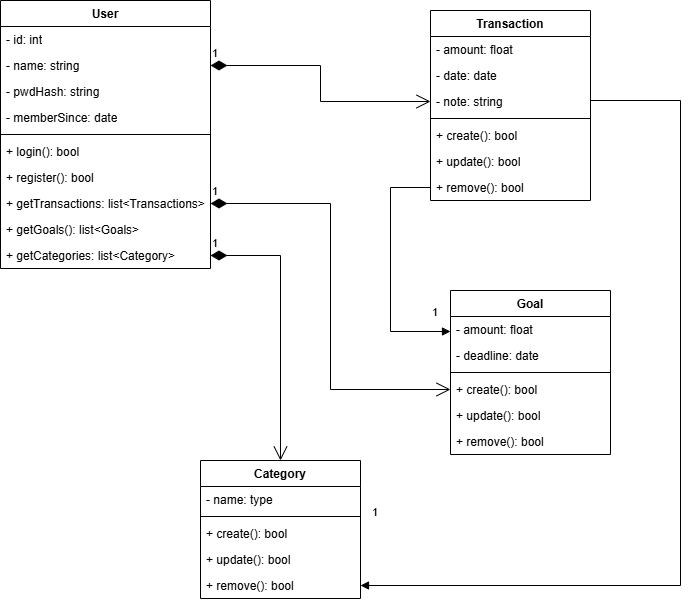

The diagram above was exported from draw.io. Its source (the exported page's mxGraphModel, read from the mxfile embedded in the PNG):
<mxGraphModel dx="1307" dy="748" grid="1" gridSize="10" guides="1" tooltips="1" connect="1" arrows="1" fold="1" page="1" pageScale="1" pageWidth="827" pageHeight="1169" math="0" shadow="0">
  <root>
    <mxCell id="0" />
    <mxCell id="1" parent="0" />
    <mxCell id="2" value="User" style="swimlane;fontStyle=1;align=center;verticalAlign=top;childLayout=stackLayout;horizontal=1;startSize=26;horizontalStack=0;resizeParent=1;resizeParentMax=0;resizeLast=0;collapsible=1;marginBottom=0;whiteSpace=wrap;html=1;" vertex="1" parent="1">
      <mxGeometry x="80" y="90" width="210" height="268" as="geometry" />
    </mxCell>
    <mxCell id="3" value="- id: int" style="text;strokeColor=none;fillColor=none;align=left;verticalAlign=top;spacingLeft=4;spacingRight=4;overflow=hidden;rotatable=0;points=[[0,0.5],[1,0.5]];portConstraint=eastwest;whiteSpace=wrap;html=1;" vertex="1" parent="2">
      <mxGeometry y="26" width="210" height="26" as="geometry" />
    </mxCell>
    <mxCell id="4" value="- name: string" style="text;strokeColor=none;fillColor=none;align=left;verticalAlign=top;spacingLeft=4;spacingRight=4;overflow=hidden;rotatable=0;points=[[0,0.5],[1,0.5]];portConstraint=eastwest;whiteSpace=wrap;html=1;" vertex="1" parent="2">
      <mxGeometry y="52" width="210" height="26" as="geometry" />
    </mxCell>
    <mxCell id="5" value="- pwdHash: string" style="text;strokeColor=none;fillColor=none;align=left;verticalAlign=top;spacingLeft=4;spacingRight=4;overflow=hidden;rotatable=0;points=[[0,0.5],[1,0.5]];portConstraint=eastwest;whiteSpace=wrap;html=1;" vertex="1" parent="2">
      <mxGeometry y="78" width="210" height="26" as="geometry" />
    </mxCell>
    <mxCell id="6" value="- memberSince: date" style="text;strokeColor=none;fillColor=none;align=left;verticalAlign=top;spacingLeft=4;spacingRight=4;overflow=hidden;rotatable=0;points=[[0,0.5],[1,0.5]];portConstraint=eastwest;whiteSpace=wrap;html=1;" vertex="1" parent="2">
      <mxGeometry y="104" width="210" height="26" as="geometry" />
    </mxCell>
    <mxCell id="7" value="" style="line;strokeWidth=1;fillColor=none;align=left;verticalAlign=middle;spacingTop=-1;spacingLeft=3;spacingRight=3;rotatable=0;labelPosition=right;points=[];portConstraint=eastwest;strokeColor=inherit;" vertex="1" parent="2">
      <mxGeometry y="130" width="210" height="8" as="geometry" />
    </mxCell>
    <mxCell id="8" value="+ login(): bool" style="text;strokeColor=none;fillColor=none;align=left;verticalAlign=top;spacingLeft=4;spacingRight=4;overflow=hidden;rotatable=0;points=[[0,0.5],[1,0.5]];portConstraint=eastwest;whiteSpace=wrap;html=1;" vertex="1" parent="2">
      <mxGeometry y="138" width="210" height="26" as="geometry" />
    </mxCell>
    <mxCell id="9" value="+ register(): bool" style="text;strokeColor=none;fillColor=none;align=left;verticalAlign=top;spacingLeft=4;spacingRight=4;overflow=hidden;rotatable=0;points=[[0,0.5],[1,0.5]];portConstraint=eastwest;whiteSpace=wrap;html=1;" vertex="1" parent="2">
      <mxGeometry y="164" width="210" height="26" as="geometry" />
    </mxCell>
    <mxCell id="10" value="+ getTransactions: list&amp;lt;Transactions&amp;gt;" style="text;strokeColor=none;fillColor=none;align=left;verticalAlign=top;spacingLeft=4;spacingRight=4;overflow=hidden;rotatable=0;points=[[0,0.5],[1,0.5]];portConstraint=eastwest;whiteSpace=wrap;html=1;" vertex="1" parent="2">
      <mxGeometry y="190" width="210" height="26" as="geometry" />
    </mxCell>
    <mxCell id="11" value="+ getGoals(): list&amp;lt;Goals&amp;gt;" style="text;strokeColor=none;fillColor=none;align=left;verticalAlign=top;spacingLeft=4;spacingRight=4;overflow=hidden;rotatable=0;points=[[0,0.5],[1,0.5]];portConstraint=eastwest;whiteSpace=wrap;html=1;" vertex="1" parent="2">
      <mxGeometry y="216" width="210" height="26" as="geometry" />
    </mxCell>
    <mxCell id="12" value="+ getCategories: list&amp;lt;Category&amp;gt;" style="text;strokeColor=none;fillColor=none;align=left;verticalAlign=top;spacingLeft=4;spacingRight=4;overflow=hidden;rotatable=0;points=[[0,0.5],[1,0.5]];portConstraint=eastwest;whiteSpace=wrap;html=1;" vertex="1" parent="2">
      <mxGeometry y="242" width="210" height="26" as="geometry" />
    </mxCell>
    <mxCell id="13" value="Transaction" style="swimlane;fontStyle=1;align=center;verticalAlign=top;childLayout=stackLayout;horizontal=1;startSize=26;horizontalStack=0;resizeParent=1;resizeParentMax=0;resizeLast=0;collapsible=1;marginBottom=0;whiteSpace=wrap;html=1;" vertex="1" parent="1">
      <mxGeometry x="510" y="100" width="160" height="190" as="geometry" />
    </mxCell>
    <mxCell id="14" value="- amount: float" style="text;strokeColor=none;fillColor=none;align=left;verticalAlign=top;spacingLeft=4;spacingRight=4;overflow=hidden;rotatable=0;points=[[0,0.5],[1,0.5]];portConstraint=eastwest;whiteSpace=wrap;html=1;" vertex="1" parent="13">
      <mxGeometry y="26" width="160" height="26" as="geometry" />
    </mxCell>
    <mxCell id="15" value="- date: date" style="text;strokeColor=none;fillColor=none;align=left;verticalAlign=top;spacingLeft=4;spacingRight=4;overflow=hidden;rotatable=0;points=[[0,0.5],[1,0.5]];portConstraint=eastwest;whiteSpace=wrap;html=1;" vertex="1" parent="13">
      <mxGeometry y="52" width="160" height="26" as="geometry" />
    </mxCell>
    <mxCell id="16" value="- note: string" style="text;strokeColor=none;fillColor=none;align=left;verticalAlign=top;spacingLeft=4;spacingRight=4;overflow=hidden;rotatable=0;points=[[0,0.5],[1,0.5]];portConstraint=eastwest;whiteSpace=wrap;html=1;" vertex="1" parent="13">
      <mxGeometry y="78" width="160" height="26" as="geometry" />
    </mxCell>
    <mxCell id="17" value="" style="line;strokeWidth=1;fillColor=none;align=left;verticalAlign=middle;spacingTop=-1;spacingLeft=3;spacingRight=3;rotatable=0;labelPosition=right;points=[];portConstraint=eastwest;strokeColor=inherit;" vertex="1" parent="13">
      <mxGeometry y="104" width="160" height="8" as="geometry" />
    </mxCell>
    <mxCell id="18" value="+ create(): bool" style="text;strokeColor=none;fillColor=none;align=left;verticalAlign=top;spacingLeft=4;spacingRight=4;overflow=hidden;rotatable=0;points=[[0,0.5],[1,0.5]];portConstraint=eastwest;whiteSpace=wrap;html=1;" vertex="1" parent="13">
      <mxGeometry y="112" width="160" height="26" as="geometry" />
    </mxCell>
    <mxCell id="19" value="+ update(): bool" style="text;strokeColor=none;fillColor=none;align=left;verticalAlign=top;spacingLeft=4;spacingRight=4;overflow=hidden;rotatable=0;points=[[0,0.5],[1,0.5]];portConstraint=eastwest;whiteSpace=wrap;html=1;" vertex="1" parent="13">
      <mxGeometry y="138" width="160" height="26" as="geometry" />
    </mxCell>
    <mxCell id="20" value="+ remove(): bool" style="text;strokeColor=none;fillColor=none;align=left;verticalAlign=top;spacingLeft=4;spacingRight=4;overflow=hidden;rotatable=0;points=[[0,0.5],[1,0.5]];portConstraint=eastwest;whiteSpace=wrap;html=1;" vertex="1" parent="13">
      <mxGeometry y="164" width="160" height="26" as="geometry" />
    </mxCell>
    <mxCell id="21" value="Goal" style="swimlane;fontStyle=1;align=center;verticalAlign=top;childLayout=stackLayout;horizontal=1;startSize=26;horizontalStack=0;resizeParent=1;resizeParentMax=0;resizeLast=0;collapsible=1;marginBottom=0;whiteSpace=wrap;html=1;" vertex="1" parent="1">
      <mxGeometry x="530" y="380" width="160" height="164" as="geometry" />
    </mxCell>
    <mxCell id="22" value="- amount: float" style="text;strokeColor=none;fillColor=none;align=left;verticalAlign=top;spacingLeft=4;spacingRight=4;overflow=hidden;rotatable=0;points=[[0,0.5],[1,0.5]];portConstraint=eastwest;whiteSpace=wrap;html=1;" vertex="1" parent="21">
      <mxGeometry y="26" width="160" height="26" as="geometry" />
    </mxCell>
    <mxCell id="23" value="- deadline: date" style="text;strokeColor=none;fillColor=none;align=left;verticalAlign=top;spacingLeft=4;spacingRight=4;overflow=hidden;rotatable=0;points=[[0,0.5],[1,0.5]];portConstraint=eastwest;whiteSpace=wrap;html=1;" vertex="1" parent="21">
      <mxGeometry y="52" width="160" height="26" as="geometry" />
    </mxCell>
    <mxCell id="24" value="" style="line;strokeWidth=1;fillColor=none;align=left;verticalAlign=middle;spacingTop=-1;spacingLeft=3;spacingRight=3;rotatable=0;labelPosition=right;points=[];portConstraint=eastwest;strokeColor=inherit;" vertex="1" parent="21">
      <mxGeometry y="78" width="160" height="8" as="geometry" />
    </mxCell>
    <mxCell id="25" value="+ create(): bool" style="text;strokeColor=none;fillColor=none;align=left;verticalAlign=top;spacingLeft=4;spacingRight=4;overflow=hidden;rotatable=0;points=[[0,0.5],[1,0.5]];portConstraint=eastwest;whiteSpace=wrap;html=1;" vertex="1" parent="21">
      <mxGeometry y="86" width="160" height="26" as="geometry" />
    </mxCell>
    <mxCell id="26" value="+ update(): bool" style="text;strokeColor=none;fillColor=none;align=left;verticalAlign=top;spacingLeft=4;spacingRight=4;overflow=hidden;rotatable=0;points=[[0,0.5],[1,0.5]];portConstraint=eastwest;whiteSpace=wrap;html=1;" vertex="1" parent="21">
      <mxGeometry y="112" width="160" height="26" as="geometry" />
    </mxCell>
    <mxCell id="27" value="+ remove(): bool" style="text;strokeColor=none;fillColor=none;align=left;verticalAlign=top;spacingLeft=4;spacingRight=4;overflow=hidden;rotatable=0;points=[[0,0.5],[1,0.5]];portConstraint=eastwest;whiteSpace=wrap;html=1;" vertex="1" parent="21">
      <mxGeometry y="138" width="160" height="26" as="geometry" />
    </mxCell>
    <mxCell id="28" value="Category" style="swimlane;fontStyle=1;align=center;verticalAlign=top;childLayout=stackLayout;horizontal=1;startSize=26;horizontalStack=0;resizeParent=1;resizeParentMax=0;resizeLast=0;collapsible=1;marginBottom=0;whiteSpace=wrap;html=1;" vertex="1" parent="1">
      <mxGeometry x="280" y="550" width="160" height="138" as="geometry" />
    </mxCell>
    <mxCell id="29" value="- name: type" style="text;strokeColor=none;fillColor=none;align=left;verticalAlign=top;spacingLeft=4;spacingRight=4;overflow=hidden;rotatable=0;points=[[0,0.5],[1,0.5]];portConstraint=eastwest;whiteSpace=wrap;html=1;" vertex="1" parent="28">
      <mxGeometry y="26" width="160" height="26" as="geometry" />
    </mxCell>
    <mxCell id="30" value="" style="line;strokeWidth=1;fillColor=none;align=left;verticalAlign=middle;spacingTop=-1;spacingLeft=3;spacingRight=3;rotatable=0;labelPosition=right;points=[];portConstraint=eastwest;strokeColor=inherit;" vertex="1" parent="28">
      <mxGeometry y="52" width="160" height="8" as="geometry" />
    </mxCell>
    <mxCell id="31" value="+ create(): bool" style="text;strokeColor=none;fillColor=none;align=left;verticalAlign=top;spacingLeft=4;spacingRight=4;overflow=hidden;rotatable=0;points=[[0,0.5],[1,0.5]];portConstraint=eastwest;whiteSpace=wrap;html=1;" vertex="1" parent="28">
      <mxGeometry y="60" width="160" height="26" as="geometry" />
    </mxCell>
    <mxCell id="32" value="+ update(): bool" style="text;strokeColor=none;fillColor=none;align=left;verticalAlign=top;spacingLeft=4;spacingRight=4;overflow=hidden;rotatable=0;points=[[0,0.5],[1,0.5]];portConstraint=eastwest;whiteSpace=wrap;html=1;" vertex="1" parent="28">
      <mxGeometry y="86" width="160" height="26" as="geometry" />
    </mxCell>
    <mxCell id="33" value="+ remove(): bool" style="text;strokeColor=none;fillColor=none;align=left;verticalAlign=top;spacingLeft=4;spacingRight=4;overflow=hidden;rotatable=0;points=[[0,0.5],[1,0.5]];portConstraint=eastwest;whiteSpace=wrap;html=1;" vertex="1" parent="28">
      <mxGeometry y="112" width="160" height="26" as="geometry" />
    </mxCell>
    <mxCell id="34" value="1" style="endArrow=open;html=1;endSize=12;startArrow=diamondThin;startSize=14;startFill=1;edgeStyle=orthogonalEdgeStyle;align=left;verticalAlign=bottom;rounded=0;exitX=1;exitY=0.5;exitDx=0;exitDy=0;entryX=0;entryY=0.5;entryDx=0;entryDy=0;" edge="1" source="4" target="16" parent="1">
      <mxGeometry x="-1" y="3" relative="1" as="geometry">
        <mxPoint x="330" y="390" as="sourcePoint" />
        <mxPoint x="490" y="390" as="targetPoint" />
      </mxGeometry>
    </mxCell>
    <mxCell id="35" value="1" style="endArrow=open;html=1;endSize=12;startArrow=diamondThin;startSize=14;startFill=1;edgeStyle=orthogonalEdgeStyle;align=left;verticalAlign=bottom;rounded=0;entryX=0.5;entryY=0;entryDx=0;entryDy=0;" edge="1" source="12" target="28" parent="1">
      <mxGeometry x="-1" y="3" relative="1" as="geometry">
        <mxPoint x="330" y="390" as="sourcePoint" />
        <mxPoint x="490" y="390" as="targetPoint" />
      </mxGeometry>
    </mxCell>
    <mxCell id="36" value="1" style="endArrow=open;html=1;endSize=12;startArrow=diamondThin;startSize=14;startFill=1;edgeStyle=orthogonalEdgeStyle;align=left;verticalAlign=bottom;rounded=0;entryX=0;entryY=0.5;entryDx=0;entryDy=0;exitX=1;exitY=0.5;exitDx=0;exitDy=0;" edge="1" source="10" target="25" parent="1">
      <mxGeometry x="-1" y="3" relative="1" as="geometry">
        <mxPoint x="410" y="400" as="sourcePoint" />
        <mxPoint x="440" y="535" as="targetPoint" />
      </mxGeometry>
    </mxCell>
    <mxCell id="37" value="" style="endArrow=block;endFill=1;html=1;edgeStyle=orthogonalEdgeStyle;align=left;verticalAlign=top;rounded=0;exitX=1;exitY=0.5;exitDx=0;exitDy=0;entryX=1;entryY=0.5;entryDx=0;entryDy=0;" edge="1" source="16" target="33" parent="1">
      <mxGeometry x="-0.8321" y="81" relative="1" as="geometry">
        <mxPoint x="330" y="390" as="sourcePoint" />
        <mxPoint x="490" y="390" as="targetPoint" />
        <Array as="points">
          <mxPoint x="670" y="190" />
          <mxPoint x="760" y="190" />
          <mxPoint x="760" y="675" />
        </Array>
        <mxPoint as="offset" />
      </mxGeometry>
    </mxCell>
    <mxCell id="38" value="1" style="edgeLabel;resizable=0;html=1;align=left;verticalAlign=bottom;" connectable="0" vertex="1" parent="37">
      <mxGeometry x="-1" relative="1" as="geometry">
        <mxPoint x="-220" y="419" as="offset" />
      </mxGeometry>
    </mxCell>
    <mxCell id="39" value="" style="endArrow=block;endFill=1;html=1;edgeStyle=orthogonalEdgeStyle;align=left;verticalAlign=top;rounded=0;exitX=0;exitY=0.5;exitDx=0;exitDy=0;entryX=0;entryY=0.25;entryDx=0;entryDy=0;" edge="1" source="20" target="21" parent="1">
      <mxGeometry x="-1" relative="1" as="geometry">
        <mxPoint x="430" y="360" as="sourcePoint" />
        <mxPoint x="590" y="360" as="targetPoint" />
        <Array as="points">
          <mxPoint x="470" y="277" />
          <mxPoint x="470" y="421" />
        </Array>
      </mxGeometry>
    </mxCell>
    <mxCell id="40" value="1" style="edgeLabel;resizable=0;html=1;align=left;verticalAlign=bottom;" connectable="0" vertex="1" parent="39">
      <mxGeometry x="-1" relative="1" as="geometry">
        <mxPoint y="133" as="offset" />
      </mxGeometry>
    </mxCell>
  </root>
</mxGraphModel>